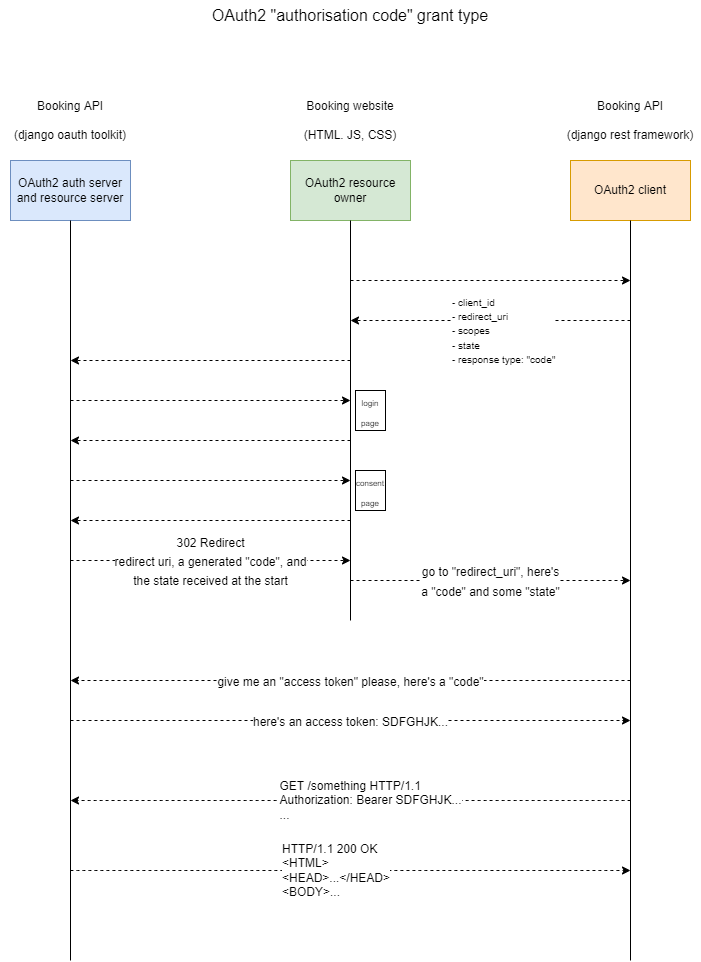

The diagram above was exported from draw.io. Its source (the exported page's mxGraphModel, read from the mxfile embedded in the PNG):
<mxGraphModel dx="1422" dy="905" grid="1" gridSize="10" guides="1" tooltips="1" connect="1" arrows="1" fold="1" page="1" pageScale="1" pageWidth="850" pageHeight="1100" math="0" shadow="0">
  <root>
    <mxCell id="0" />
    <mxCell id="1" parent="0" />
    <mxCell id="2SMh-7pkfYXU-NGMkMv--1" value="OAuth2&amp;nbsp;client" style="rounded=0;whiteSpace=wrap;html=1;fillColor=#ffe6cc;strokeColor=#d79b00;" vertex="1" parent="1">
      <mxGeometry x="640" y="200" width="120" height="60" as="geometry" />
    </mxCell>
    <mxCell id="2SMh-7pkfYXU-NGMkMv--2" value="OAuth2 resource owner" style="rounded=0;whiteSpace=wrap;html=1;fillColor=#d5e8d4;strokeColor=#82b366;" vertex="1" parent="1">
      <mxGeometry x="360" y="200" width="120" height="60" as="geometry" />
    </mxCell>
    <mxCell id="2SMh-7pkfYXU-NGMkMv--3" value="OAuth2&amp;nbsp;auth server and resource server" style="rounded=0;whiteSpace=wrap;html=1;fillColor=#dae8fc;strokeColor=#6c8ebf;" vertex="1" parent="1">
      <mxGeometry x="80" y="200" width="120" height="60" as="geometry" />
    </mxCell>
    <mxCell id="2SMh-7pkfYXU-NGMkMv--4" value="" style="endArrow=none;html=1;rounded=0;" edge="1" parent="1" target="2SMh-7pkfYXU-NGMkMv--1">
      <mxGeometry width="50" height="50" relative="1" as="geometry">
        <mxPoint x="700" y="1000" as="sourcePoint" />
        <mxPoint x="780" y="350" as="targetPoint" />
      </mxGeometry>
    </mxCell>
    <mxCell id="2SMh-7pkfYXU-NGMkMv--5" value="" style="endArrow=none;html=1;rounded=0;" edge="1" parent="1" target="2SMh-7pkfYXU-NGMkMv--2">
      <mxGeometry x="0.4074" width="50" height="50" relative="1" as="geometry">
        <mxPoint x="420" y="660" as="sourcePoint" />
        <mxPoint x="150" y="270" as="targetPoint" />
        <mxPoint as="offset" />
      </mxGeometry>
    </mxCell>
    <mxCell id="2SMh-7pkfYXU-NGMkMv--6" value="" style="endArrow=none;html=1;rounded=0;" edge="1" parent="1" target="2SMh-7pkfYXU-NGMkMv--3">
      <mxGeometry width="50" height="50" relative="1" as="geometry">
        <mxPoint x="140" y="1000" as="sourcePoint" />
        <mxPoint x="-400" y="280" as="targetPoint" />
      </mxGeometry>
    </mxCell>
    <mxCell id="2SMh-7pkfYXU-NGMkMv--27" value="&lt;font style=&quot;font-size: 16px&quot;&gt;OAuth2 &quot;authorisation code&quot; grant type&lt;/font&gt;" style="text;html=1;strokeColor=none;fillColor=none;align=center;verticalAlign=middle;whiteSpace=wrap;rounded=0;fontSize=8;" vertex="1" parent="1">
      <mxGeometry x="200" y="40" width="440" height="30" as="geometry" />
    </mxCell>
    <mxCell id="2SMh-7pkfYXU-NGMkMv--28" value="" style="endArrow=classic;html=1;rounded=0;dashed=1;fontSize=16;" edge="1" parent="1">
      <mxGeometry width="50" height="50" relative="1" as="geometry">
        <mxPoint x="420" y="320" as="sourcePoint" />
        <mxPoint x="700" y="320" as="targetPoint" />
      </mxGeometry>
    </mxCell>
    <mxCell id="2SMh-7pkfYXU-NGMkMv--29" value="&lt;span style=&quot;font-size: 10px&quot;&gt;- client_id&lt;/span&gt;&lt;br&gt;&lt;span style=&quot;font-size: 10px&quot;&gt;-&amp;nbsp;&lt;/span&gt;&lt;span style=&quot;font-size: 10px&quot;&gt;redirect_uri&lt;/span&gt;&lt;br&gt;&lt;span style=&quot;font-size: 10px&quot;&gt;-&amp;nbsp;&lt;/span&gt;&lt;span style=&quot;font-size: 10px&quot;&gt;scopes&lt;/span&gt;&lt;br&gt;&lt;span style=&quot;font-size: 10px&quot;&gt;-&amp;nbsp;&lt;/span&gt;&lt;span style=&quot;font-size: 10px&quot;&gt;state&lt;/span&gt;&lt;br&gt;&lt;span style=&quot;font-size: 10px&quot;&gt;-&amp;nbsp;&lt;/span&gt;&lt;span style=&quot;font-size: 10px&quot;&gt;response type: &quot;code&quot;&lt;/span&gt;" style="endArrow=classic;html=1;rounded=0;dashed=1;fontSize=12;align=left;" edge="1" parent="1">
      <mxGeometry x="0.2857" y="10" width="50" height="50" relative="1" as="geometry">
        <mxPoint x="700" y="360" as="sourcePoint" />
        <mxPoint x="420" y="360" as="targetPoint" />
        <mxPoint as="offset" />
      </mxGeometry>
    </mxCell>
    <mxCell id="2SMh-7pkfYXU-NGMkMv--30" value="" style="endArrow=classic;html=1;rounded=0;dashed=1;fontSize=16;" edge="1" parent="1">
      <mxGeometry width="50" height="50" relative="1" as="geometry">
        <mxPoint x="140" y="440" as="sourcePoint" />
        <mxPoint x="420" y="440" as="targetPoint" />
      </mxGeometry>
    </mxCell>
    <mxCell id="2SMh-7pkfYXU-NGMkMv--31" value="" style="endArrow=classic;html=1;rounded=0;dashed=1;fontSize=16;" edge="1" parent="1">
      <mxGeometry width="50" height="50" relative="1" as="geometry">
        <mxPoint x="420" y="400" as="sourcePoint" />
        <mxPoint x="140" y="400" as="targetPoint" />
      </mxGeometry>
    </mxCell>
    <mxCell id="2SMh-7pkfYXU-NGMkMv--32" value="" style="endArrow=classic;html=1;rounded=0;dashed=1;fontSize=16;" edge="1" parent="1">
      <mxGeometry width="50" height="50" relative="1" as="geometry">
        <mxPoint x="140" y="520" as="sourcePoint" />
        <mxPoint x="420" y="520" as="targetPoint" />
      </mxGeometry>
    </mxCell>
    <mxCell id="2SMh-7pkfYXU-NGMkMv--33" value="" style="endArrow=classic;html=1;rounded=0;dashed=1;fontSize=16;" edge="1" parent="1">
      <mxGeometry width="50" height="50" relative="1" as="geometry">
        <mxPoint x="420" y="480" as="sourcePoint" />
        <mxPoint x="140" y="480" as="targetPoint" />
      </mxGeometry>
    </mxCell>
    <mxCell id="2SMh-7pkfYXU-NGMkMv--34" value="&lt;font style=&quot;font-size: 12px&quot;&gt;302 Redirect&lt;br&gt;redirect uri, a generated &quot;code&quot;, and&lt;br&gt;the state received at the start&lt;/font&gt;" style="endArrow=classic;html=1;rounded=0;dashed=1;fontSize=16;" edge="1" parent="1">
      <mxGeometry width="50" height="50" relative="1" as="geometry">
        <mxPoint x="140" y="600" as="sourcePoint" />
        <mxPoint x="420" y="600" as="targetPoint" />
      </mxGeometry>
    </mxCell>
    <mxCell id="2SMh-7pkfYXU-NGMkMv--35" value="" style="endArrow=classic;html=1;rounded=0;dashed=1;fontSize=16;" edge="1" parent="1">
      <mxGeometry width="50" height="50" relative="1" as="geometry">
        <mxPoint x="420" y="560" as="sourcePoint" />
        <mxPoint x="140" y="560" as="targetPoint" />
      </mxGeometry>
    </mxCell>
    <mxCell id="2SMh-7pkfYXU-NGMkMv--36" value="&lt;font style=&quot;font-size: 12px&quot;&gt;go to &quot;redirect_uri&quot;, here's&lt;br&gt;a &quot;code&quot; and some &quot;state&quot;&lt;/font&gt;" style="endArrow=classic;html=1;rounded=0;dashed=1;fontSize=16;" edge="1" parent="1">
      <mxGeometry width="50" height="50" relative="1" as="geometry">
        <mxPoint x="420" y="620" as="sourcePoint" />
        <mxPoint x="700" y="620" as="targetPoint" />
      </mxGeometry>
    </mxCell>
    <mxCell id="2SMh-7pkfYXU-NGMkMv--37" value="&lt;font style=&quot;font-size: 8px&quot;&gt;login page&lt;/font&gt;" style="rounded=0;whiteSpace=wrap;html=1;fontSize=16;" vertex="1" parent="1">
      <mxGeometry x="425" y="430" width="30" height="40" as="geometry" />
    </mxCell>
    <mxCell id="2SMh-7pkfYXU-NGMkMv--38" value="&lt;font style=&quot;font-size: 8px&quot;&gt;consent page&lt;/font&gt;" style="rounded=0;whiteSpace=wrap;html=1;fontSize=16;" vertex="1" parent="1">
      <mxGeometry x="425" y="510" width="30" height="40" as="geometry" />
    </mxCell>
    <mxCell id="2SMh-7pkfYXU-NGMkMv--42" value="&lt;font style=&quot;font-size: 12px&quot;&gt;give me an &quot;access token&quot; please, here's a &quot;code&quot;&lt;/font&gt;" style="endArrow=classic;html=1;rounded=0;dashed=1;fontSize=16;" edge="1" parent="1">
      <mxGeometry width="50" height="50" relative="1" as="geometry">
        <mxPoint x="700" y="720" as="sourcePoint" />
        <mxPoint x="140" y="720" as="targetPoint" />
        <mxPoint as="offset" />
      </mxGeometry>
    </mxCell>
    <mxCell id="2SMh-7pkfYXU-NGMkMv--43" value="&lt;font style=&quot;font-size: 12px&quot;&gt;here's an access token:&amp;nbsp;&lt;/font&gt;&lt;span style=&quot;font-size: 12px ; text-align: left&quot;&gt;SDFGHJK...&lt;/span&gt;" style="endArrow=classic;html=1;rounded=0;dashed=1;fontSize=16;" edge="1" parent="1">
      <mxGeometry width="50" height="50" relative="1" as="geometry">
        <mxPoint x="140" y="760" as="sourcePoint" />
        <mxPoint x="700" y="760" as="targetPoint" />
      </mxGeometry>
    </mxCell>
    <mxCell id="2SMh-7pkfYXU-NGMkMv--44" value="&lt;div style=&quot;text-align: left&quot;&gt;GET /something HTTP/1.1&lt;/div&gt;&lt;div style=&quot;text-align: left&quot;&gt;Authorization: Bearer SDFGHJK...&lt;/div&gt;&lt;div style=&quot;text-align: left&quot;&gt;...&lt;/div&gt;" style="endArrow=classic;html=1;rounded=0;fontSize=12;strokeWidth=1;curved=1;dashed=1;" edge="1" parent="1">
      <mxGeometry x="-0.0714" width="50" height="50" relative="1" as="geometry">
        <mxPoint x="700" y="840" as="sourcePoint" />
        <mxPoint x="140" y="840" as="targetPoint" />
        <mxPoint as="offset" />
      </mxGeometry>
    </mxCell>
    <mxCell id="2SMh-7pkfYXU-NGMkMv--45" value="HTTP/1.1 200 OK&lt;br&gt;&amp;lt;HTML&amp;gt;&lt;br&gt;&amp;lt;HEAD&amp;gt;...&amp;lt;/HEAD&amp;gt;&lt;br&gt;&amp;lt;BODY&amp;gt;..." style="endArrow=classic;html=1;rounded=0;dashed=1;fontSize=12;strokeWidth=1;curved=1;align=left;" edge="1" parent="1">
      <mxGeometry x="-0.25" width="50" height="50" relative="1" as="geometry">
        <mxPoint x="140" y="910" as="sourcePoint" />
        <mxPoint x="700" y="910" as="targetPoint" />
        <mxPoint as="offset" />
      </mxGeometry>
    </mxCell>
    <mxCell id="2SMh-7pkfYXU-NGMkMv--46" value="Booking website&lt;br&gt;&lt;br&gt;(HTML. JS, CSS)" style="text;html=1;strokeColor=none;fillColor=none;align=center;verticalAlign=middle;whiteSpace=wrap;rounded=0;fontSize=12;" vertex="1" parent="1">
      <mxGeometry x="360" y="120" width="120" height="80" as="geometry" />
    </mxCell>
    <mxCell id="2SMh-7pkfYXU-NGMkMv--47" value="Booking API&lt;br&gt;&lt;br&gt;(django rest framework)" style="text;html=1;strokeColor=none;fillColor=none;align=center;verticalAlign=middle;whiteSpace=wrap;rounded=0;fontSize=12;" vertex="1" parent="1">
      <mxGeometry x="630" y="120" width="140" height="80" as="geometry" />
    </mxCell>
    <mxCell id="2SMh-7pkfYXU-NGMkMv--48" value="Booking API&lt;br&gt;&lt;br&gt;(django oauth toolkit)" style="text;html=1;strokeColor=none;fillColor=none;align=center;verticalAlign=middle;whiteSpace=wrap;rounded=0;fontSize=12;" vertex="1" parent="1">
      <mxGeometry x="70" y="120" width="140" height="80" as="geometry" />
    </mxCell>
  </root>
</mxGraphModel>